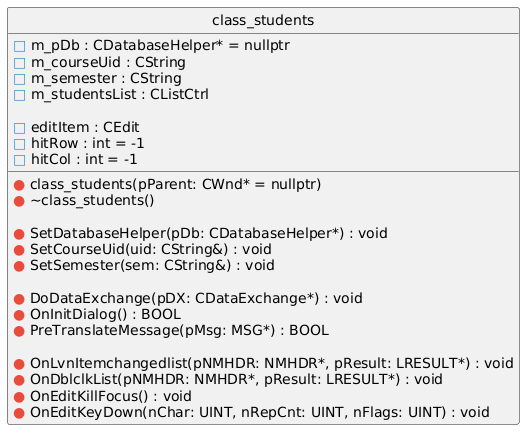

The diagram above was rendered by PlantUML. Its source (embedded in the PNG):
@startuml
' ================== 图标约定 ==================
' 枚举：空心彩色圆圈 ○
' 成员：空心彩色方框 □
' 函数：实心彩色圆圈 ●
skinparam classAttributeIconSize 0
skinparam shadowing false
skinparam style strictuml

!define ENUM_ICON   <color:#9B59B6>○</color>
!define FIELD_ICON  <color:#3498DB>□</color>
!define METHOD_ICON <color:#E74C3C>●</color>

class class_students {


  ' --- members ---
  FIELD_ICON m_pDb : CDatabaseHelper* = nullptr
  FIELD_ICON m_courseUid : CString
  FIELD_ICON m_semester : CString
  FIELD_ICON m_studentsList : CListCtrl

  FIELD_ICON editItem : CEdit
  FIELD_ICON hitRow : int = -1
  FIELD_ICON hitCol : int = -1

  ' --- methods ---
  METHOD_ICON class_students(pParent: CWnd* = nullptr)
  METHOD_ICON ~class_students()

  METHOD_ICON SetDatabaseHelper(pDb: CDatabaseHelper*) : void
  METHOD_ICON SetCourseUid(uid: CString&) : void
  METHOD_ICON SetSemester(sem: CString&) : void

  METHOD_ICON DoDataExchange(pDX: CDataExchange*) : void
  METHOD_ICON OnInitDialog() : BOOL
  METHOD_ICON PreTranslateMessage(pMsg: MSG*) : BOOL

  METHOD_ICON OnLvnItemchangedlist(pNMHDR: NMHDR*, pResult: LRESULT*) : void
  METHOD_ICON OnDblclkList(pNMHDR: NMHDR*, pResult: LRESULT*) : void
  METHOD_ICON OnEditKillFocus() : void
  METHOD_ICON OnEditKeyDown(nChar: UINT, nRepCnt: UINT, nFlags: UINT) : void
}
@enduml